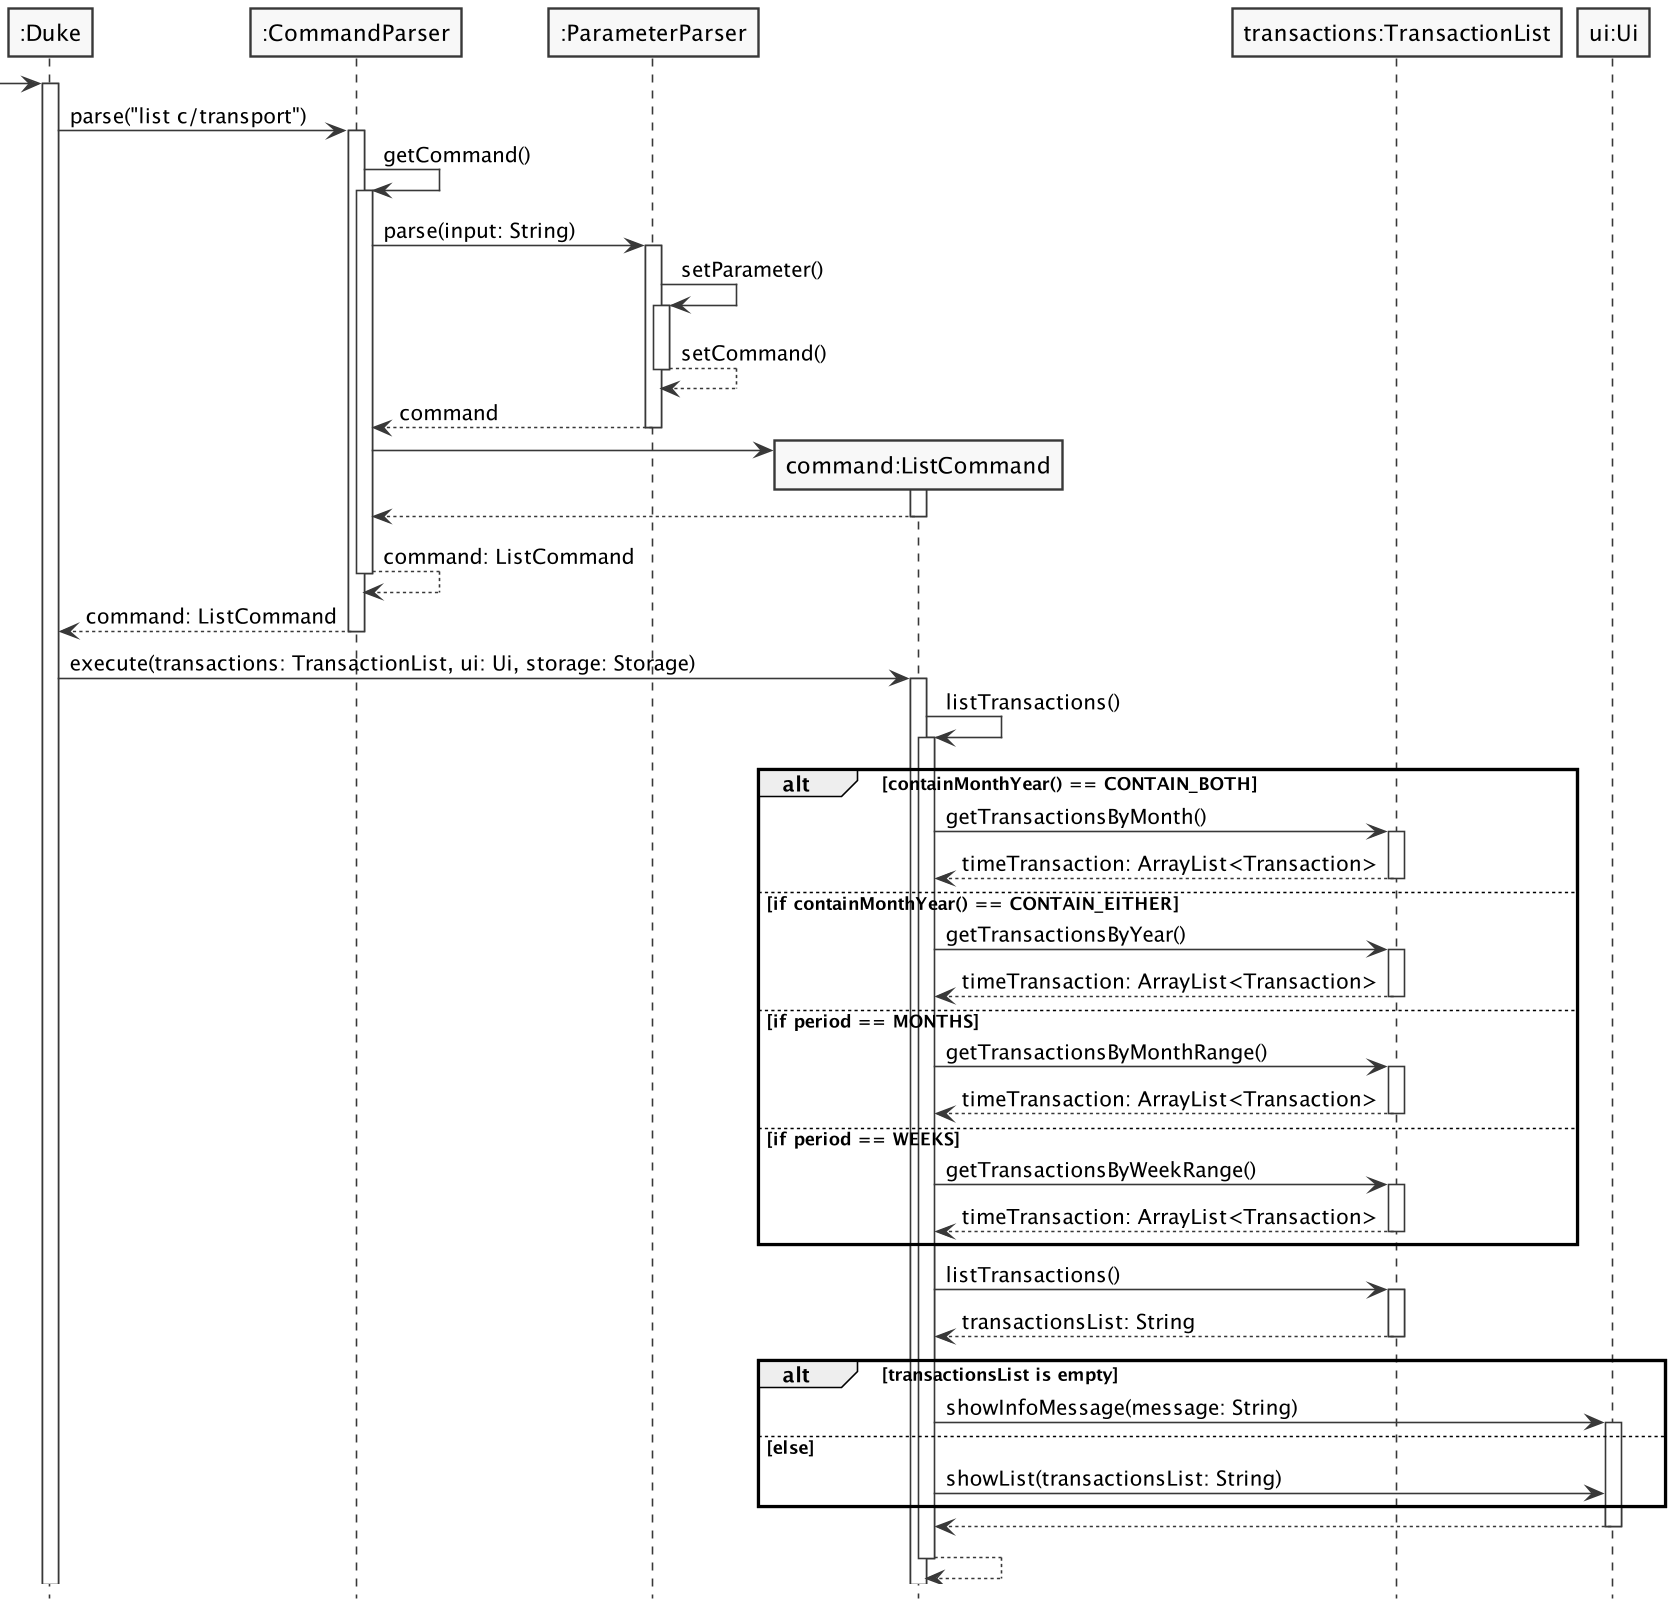

The diagram above was rendered by PlantUML. Its source (embedded in the PNG):
@startuml
skinparam monochrome true
skinparam shadowing false
'https://plantuml.com/sequence-diagram
hide footbox

Participant ":Duke" as Duke
Participant ":CommandParser" as CommandParser
Participant ":ParameterParser" as ParameterParser
Participant "command:ListCommand" as ListCommand
Participant "transactions:TransactionList" as Transactions
Participant "ui:Ui" as Ui


-> Duke
activate Duke

Duke -> CommandParser:parse("list c/transport")
activate CommandParser


CommandParser -> CommandParser:getCommand()
activate CommandParser


CommandParser -> ParameterParser:parse(input: String)
activate ParameterParser

ParameterParser ->ParameterParser:setParameter()
activate ParameterParser
return setCommand()
return command

create ListCommand
CommandParser -> ListCommand
activate ListCommand
return

return command: ListCommand

return command: ListCommand
deactivate CommandParser

Duke -> ListCommand:execute(transactions: TransactionList, ui: Ui, storage: Storage)
activate ListCommand



ListCommand -> ListCommand:listTransactions()
activate ListCommand

alt containMonthYear() == CONTAIN_BOTH
    ListCommand -> Transactions:getTransactionsByMonth()
    activate Transactions
    return timeTransaction: ArrayList<Transaction>
else if containMonthYear() == CONTAIN_EITHER
    ListCommand -> Transactions:getTransactionsByYear()
    activate Transactions
    return timeTransaction: ArrayList<Transaction>
else if period == MONTHS
    ListCommand -> Transactions:getTransactionsByMonthRange()
    activate Transactions
    return timeTransaction: ArrayList<Transaction>
else if period == WEEKS
    ListCommand -> Transactions:getTransactionsByWeekRange()
    activate Transactions
    return timeTransaction: ArrayList<Transaction>
end

ListCommand -> Transactions:listTransactions()
activate Transactions
return transactionsList: String


alt transactionsList is empty
    ListCommand -> Ui:showInfoMessage(message: String)
    activate Ui
else else
    ListCommand -> Ui:showList(transactionsList: String)
end

return

return
@enduml